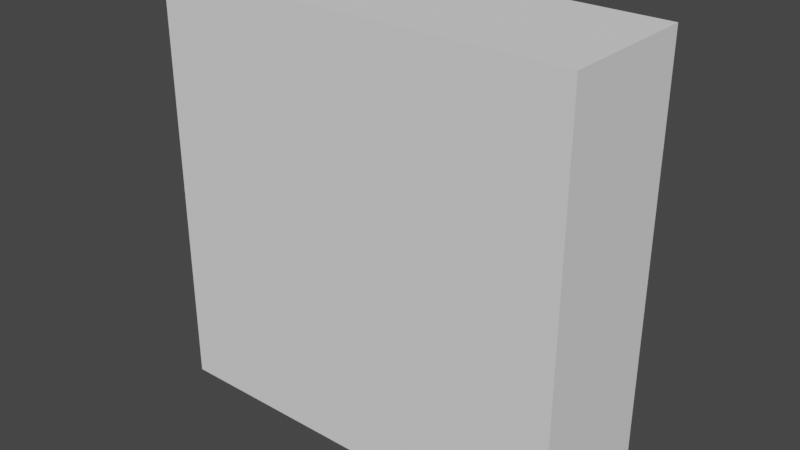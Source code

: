 # Source: square.blend  (saved by Blender 2.92.15; exported with 4.5.12 LTS)
import bpy
from mathutils import Matrix  # noqa: F401  (used for matrix-valued properties, if any)

bpy.ops.wm.read_factory_settings(use_empty=True)
scene = bpy.context.scene
scene.name = 'Scene'

# ---- collections
col_collection = bpy.data.collections.new('Collection'); scene.collection.children.link(col_collection)

# ---- world
world_world = bpy.data.worlds.new('World'); scene.world = world_world
world_world.use_nodes = True; world_world.node_tree.nodes.clear()
_N = world_world.node_tree.nodes; _L = world_world.node_tree.links
n0 = _N.new('ShaderNodeOutputWorld'); n0.name = 'World Output'; n0.location = (300, 300)
n1 = _N.new('ShaderNodeBackground'); n1.name = 'Background'; n1.location = (10, 300)
n1.inputs[0].default_value = (0.05088, 0.05088, 0.05088, 1.0)
_L.new(n1.outputs[0], n0.inputs[0])
n0.is_active_output = True
world_world.color = (0.05088, 0.05088, 0.05088)
world_world.use_sun_shadow = False
world_world.sun_shadow_jitter_overblur = 0.0

# ---- meshes
me_cube_001 = bpy.data.meshes.new('Cube.001')
me_cube_001.from_pydata([(-1.0, -1.0, -1.0), (-1.0, -1.0, 1.0), (-1.0, 1.0, -1.0), (-1.0, 1.0, 1.0), (1.0, -1.0, -1.0), (1.0, -1.0, 1.0), (1.0, 1.0, -1.0), (1.0, 1.0, 1.0)], [], [(0, 1, 3, 2), (2, 3, 7, 6), (6, 7, 5, 4), (4, 5, 1, 0), (2, 6, 4, 0), (7, 3, 1, 5)])
_uv = me_cube_001.uv_layers.new(name='UVMap')
_uv.uv.foreach_set('vector', [0.375, 0.0, 0.625, 0.0, 0.625, 0.25, 0.375, 0.25, 0.375, 0.25, 0.625, 0.25, 0.625, 0.5, 0.375, 0.5, 0.375, 0.5, 0.625, 0.5, 0.625, 0.75, 0.375, 0.75, 0.375, 0.75, 0.625, 0.75, 0.625, 1.0, 0.375, 1.0, 0.125, 0.5, 0.375, 0.5, 0.375, 0.75, 0.125, 0.75, 0.625, 0.5, 0.875, 0.5, 0.875, 0.75, 0.625, 0.75])
me_cube_001.use_remesh_fix_poles = True
me_cube_001.use_remesh_preserve_attributes = False
me_cube_001.use_mirror_vertex_groups = False
me_cube_001.update()

# ---- objects
ob_square = bpy.data.objects.new('square', me_cube_001)

# ---- transforms, parenting, visibility, modifiers, constraints
ob_square.location = (0.0, 0.0, 0.0)
ob_square.scale = (0.075, 0.025, 0.075)
ob_square.lineart.crease_threshold = 0.0

# ---- collection membership
col_collection.objects.link(ob_square)

# ---- scene / render settings (as saved in the file)
scene.frame_start = 1; scene.frame_end = 250; scene.frame_set(1)
scene.render.engine = 'BLENDER_EEVEE_NEXT'
scene.cycles.use_denoising = False
scene.cycles.samples = 128
scene.cycles.sampling_pattern = 'TABULATED_SOBOL'
scene.cycles.use_adaptive_sampling = False
scene.cycles.use_light_tree = False
scene.view_settings.view_transform = 'Filmic'
bpy.context.view_layer.update()

# ---- added for rendering (the .blend has no active camera and no usable light): camera, sun
cam_auto = bpy.data.cameras.new('AutoCamera')
cam_auto.lens = 50.0
cam_auto.sensor_width = 36.0
cam_auto.clip_end = 1000.0
ob_auto_camera = bpy.data.objects.new('AutoCamera', cam_auto)
scene.collection.objects.link(ob_auto_camera)
ob_auto_camera.location = (0.201648, -0.241978, 0.161318)
ob_auto_camera.rotation_euler = (1.09748, -7.21219e-08, 0.694738)
scene.camera = ob_auto_camera
light_auto_sun = bpy.data.lights.new('AutoSun', 'SUN')
light_auto_sun.energy = 3.0
light_auto_sun.angle = 0.0523599
ob_auto_sun = bpy.data.objects.new('AutoSun', light_auto_sun)
scene.collection.objects.link(ob_auto_sun)
ob_auto_sun.rotation_euler = (0.872665, 0.174533, 0.523599)
bpy.context.view_layer.update()

